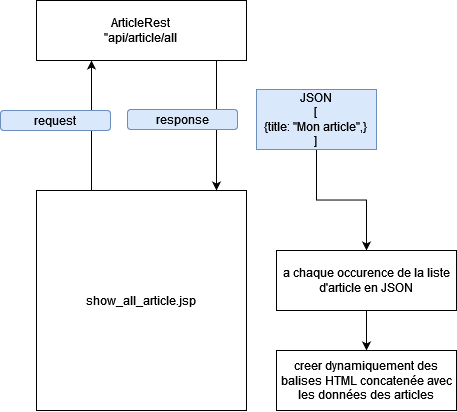

The diagram above was exported from draw.io. Its source (the exported page's mxGraphModel, read from the mxfile embedded in the PNG):
<mxGraphModel dx="934" dy="546" grid="1" gridSize="10" guides="1" tooltips="1" connect="1" arrows="1" fold="1" page="1" pageScale="1" pageWidth="827" pageHeight="1169" math="0" shadow="0">
  <root>
    <mxCell id="0" />
    <mxCell id="1" parent="0" />
    <mxCell id="7KsxfMKqMAkIPYLMIO04-1" value="show_all_article.jsp" style="rounded=0;whiteSpace=wrap;html=1;" vertex="1" parent="1">
      <mxGeometry x="270" y="290" width="210" height="220" as="geometry" />
    </mxCell>
    <mxCell id="7KsxfMKqMAkIPYLMIO04-2" value="&lt;div&gt;ArticleRest&lt;/div&gt;&lt;div&gt;&quot;api/article/all&lt;br&gt;&lt;/div&gt;" style="rounded=0;whiteSpace=wrap;html=1;" vertex="1" parent="1">
      <mxGeometry x="270" y="100" width="210" height="60" as="geometry" />
    </mxCell>
    <mxCell id="7KsxfMKqMAkIPYLMIO04-3" value="" style="endArrow=classic;html=1;rounded=0;exitX=0.5;exitY=0;exitDx=0;exitDy=0;" edge="1" parent="1">
      <mxGeometry width="50" height="50" relative="1" as="geometry">
        <mxPoint x="325" y="290" as="sourcePoint" />
        <mxPoint x="325" y="160" as="targetPoint" />
      </mxGeometry>
    </mxCell>
    <mxCell id="7KsxfMKqMAkIPYLMIO04-4" value="" style="endArrow=classic;html=1;rounded=0;" edge="1" parent="1">
      <mxGeometry width="50" height="50" relative="1" as="geometry">
        <mxPoint x="450" y="160" as="sourcePoint" />
        <mxPoint x="450" y="290" as="targetPoint" />
      </mxGeometry>
    </mxCell>
    <mxCell id="7KsxfMKqMAkIPYLMIO04-11" style="edgeStyle=orthogonalEdgeStyle;rounded=0;orthogonalLoop=1;jettySize=auto;html=1;" edge="1" parent="1" source="7KsxfMKqMAkIPYLMIO04-6" target="7KsxfMKqMAkIPYLMIO04-8">
      <mxGeometry relative="1" as="geometry" />
    </mxCell>
    <mxCell id="7KsxfMKqMAkIPYLMIO04-6" value="&lt;div&gt;JSON&lt;br&gt;&lt;/div&gt;&lt;div&gt;[&lt;/div&gt;&lt;div&gt;{title: &quot;Mon article&quot;,}&lt;br&gt;&lt;/div&gt;&lt;div&gt;]&lt;br&gt;&lt;/div&gt;" style="rounded=0;whiteSpace=wrap;html=1;fillColor=#dae8fc;strokeColor=#6c8ebf;" vertex="1" parent="1">
      <mxGeometry x="490" y="189" width="120" height="60" as="geometry" />
    </mxCell>
    <mxCell id="7KsxfMKqMAkIPYLMIO04-12" style="edgeStyle=orthogonalEdgeStyle;rounded=0;orthogonalLoop=1;jettySize=auto;html=1;" edge="1" parent="1" source="7KsxfMKqMAkIPYLMIO04-8" target="7KsxfMKqMAkIPYLMIO04-9">
      <mxGeometry relative="1" as="geometry" />
    </mxCell>
    <mxCell id="7KsxfMKqMAkIPYLMIO04-8" value="a chaque occurence de la liste d'article en JSON" style="rounded=0;whiteSpace=wrap;html=1;" vertex="1" parent="1">
      <mxGeometry x="510" y="350" width="180" height="60" as="geometry" />
    </mxCell>
    <mxCell id="7KsxfMKqMAkIPYLMIO04-9" value="creer dynamiquement des balises HTML concatenée avec les données des articles" style="rounded=0;whiteSpace=wrap;html=1;" vertex="1" parent="1">
      <mxGeometry x="510" y="450" width="180" height="60" as="geometry" />
    </mxCell>
    <mxCell id="7KsxfMKqMAkIPYLMIO04-13" value="request" style="rounded=1;whiteSpace=wrap;html=1;fillColor=#dae8fc;strokeColor=#6c8ebf;" vertex="1" parent="1">
      <mxGeometry x="234" y="210" width="110" height="20" as="geometry" />
    </mxCell>
    <mxCell id="7KsxfMKqMAkIPYLMIO04-16" value="response" style="rounded=1;whiteSpace=wrap;html=1;fillColor=#dae8fc;strokeColor=#6c8ebf;" vertex="1" parent="1">
      <mxGeometry x="361" y="209" width="110" height="20" as="geometry" />
    </mxCell>
  </root>
</mxGraphModel>